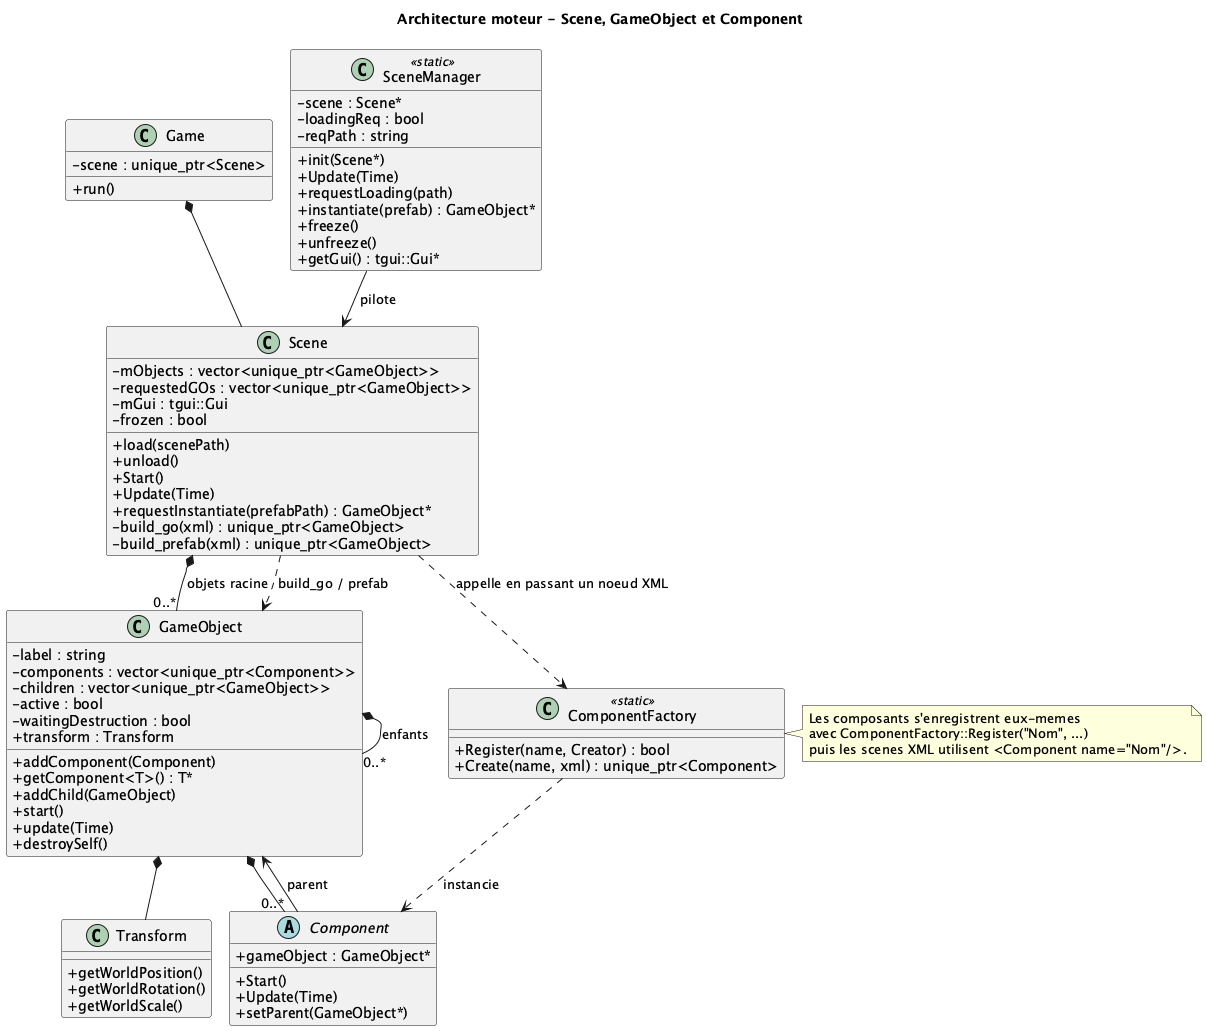

The diagram above was rendered by PlantUML. Its source (embedded in the PNG):
@startuml
!pragma layout smetana
title Architecture moteur - Scene, GameObject et Component

skinparam classAttributeIconSize 0
skinparam linetype ortho

class Game {
  - scene : unique_ptr<Scene>
  + run()
}

class SceneManager <<static>> {
  - scene : Scene*
  - loadingReq : bool
  - reqPath : string
  + init(Scene*)
  + Update(Time)
  + requestLoading(path)
  + instantiate(prefab) : GameObject*
  + freeze()
  + unfreeze()
  + getGui() : tgui::Gui*
}

class Scene {
  - mObjects : vector<unique_ptr<GameObject>>
  - requestedGOs : vector<unique_ptr<GameObject>>
  - mGui : tgui::Gui
  - frozen : bool
  + load(scenePath)
  + unload()
  + Start()
  + Update(Time)
  + requestInstantiate(prefabPath) : GameObject*
  - build_go(xml) : unique_ptr<GameObject>
  - build_prefab(xml) : unique_ptr<GameObject>
}

class GameObject {
  - label : string
  - components : vector<unique_ptr<Component>>
  - children : vector<unique_ptr<GameObject>>
  - active : bool
  - waitingDestruction : bool
  + transform : Transform
  + addComponent(Component)
  + getComponent<T>() : T*
  + addChild(GameObject)
  + start()
  + update(Time)
  + destroySelf()
}

class Transform {
  + getWorldPosition()
  + getWorldRotation()
  + getWorldScale()
}

abstract class Component {
  + gameObject : GameObject*
  + Start()
  + Update(Time)
  + setParent(GameObject*)
}

class ComponentFactory <<static>> {
  + Register(name, Creator) : bool
  + Create(name, xml) : unique_ptr<Component>
}

Game *-- Scene
SceneManager --> Scene : pilote
Scene *-- "0..*" GameObject : objets racine
Scene ..> ComponentFactory : appelle en passant un noeud XML
Scene ..> GameObject : build_go / prefab
GameObject *-- Transform
GameObject *-- "0..*" Component
GameObject *-- "0..*" GameObject : enfants
Component --> GameObject : parent
ComponentFactory ..> Component : instancie

note right of ComponentFactory
  Les composants s'enregistrent eux-memes
  avec ComponentFactory::Register("Nom", ...)
  puis les scenes XML utilisent <Component name="Nom"/>.
end note

@enduml